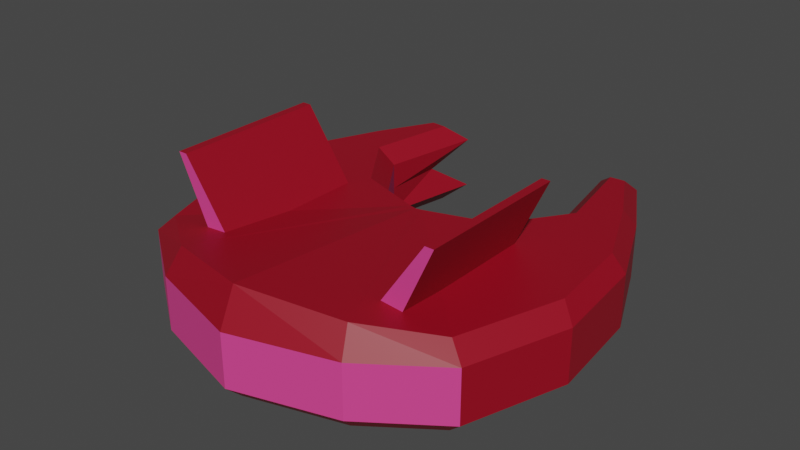 # Source: falcon.blend  (saved by Blender 3.3.6; exported with 4.5.12 LTS)
import bpy
from mathutils import Matrix  # noqa: F401  (used for matrix-valued properties, if any)

bpy.ops.wm.read_factory_settings(use_empty=True)
scene = bpy.context.scene
scene.name = 'Scene'

# ---- collections
col_collection = bpy.data.collections.new('Collection'); scene.collection.children.link(col_collection)

# ---- materials (node trees are filled in below, after node groups)
mat_body = bpy.data.materials.new('Body')
mat_body.use_transparent_shadow = False
mat_exhaust = bpy.data.materials.new('Exhaust')
mat_exhaust.use_transparent_shadow = False

# ---- material node trees
mat_body.use_nodes = True; mat_body.node_tree.nodes.clear()
_N = mat_body.node_tree.nodes; _L = mat_body.node_tree.links
n0 = _N.new('ShaderNodeBsdfPrincipled'); n0.name = 'Principled BSDF'; n0.location = (10, 300)
n0.distribution = 'GGX'
n0.subsurface_method = 'RANDOM_WALK_SKIN'
n0.inputs[0].default_value = (0.3095, 0.001177, 0.01398, 1.0)
n0.inputs[3].default_value = 1.45
n0.inputs[27].default_value = (0.0, 0.0, 0.0, 1.0)
n0.inputs[28].default_value = 1.0
n1 = _N.new('ShaderNodeOutputMaterial'); n1.name = 'Material Output'; n1.location = (300, 300)
_L.new(n0.outputs[0], n1.inputs[0])
n1.is_active_output = True
mat_exhaust.use_nodes = True; mat_exhaust.node_tree.nodes.clear()
_N = mat_exhaust.node_tree.nodes; _L = mat_exhaust.node_tree.links
n0 = _N.new('ShaderNodeBsdfPrincipled'); n0.name = 'Principled BSDF'; n0.location = (10, 300)
n0.distribution = 'GGX'
n0.subsurface_method = 'RANDOM_WALK_SKIN'
n0.inputs[0].default_value = (0.8, 0.05784, 0.2723, 1.0)
n0.inputs[3].default_value = 1.45
n0.inputs[27].default_value = (0.0, 0.0, 0.0, 1.0)
n0.inputs[28].default_value = 1.0
n1 = _N.new('ShaderNodeOutputMaterial'); n1.name = 'Material Output'; n1.location = (300, 300)
_L.new(n0.outputs[0], n1.inputs[0])
n1.is_active_output = True

# ---- world
world_world = bpy.data.worlds.new('World'); scene.world = world_world
world_world.use_nodes = True; world_world.node_tree.nodes.clear()
_N = world_world.node_tree.nodes; _L = world_world.node_tree.links
n0 = _N.new('ShaderNodeOutputWorld'); n0.name = 'World Output'; n0.location = (300, 300)
n1 = _N.new('ShaderNodeBackground'); n1.name = 'Background'; n1.location = (10, 300)
n1.inputs[0].default_value = (0.05088, 0.05088, 0.05088, 1.0)
_L.new(n1.outputs[0], n0.inputs[0])
n0.is_active_output = True
world_world.color = (0.05088, 0.05088, 0.05088)
world_world.use_sun_shadow = False
world_world.sun_shadow_jitter_overblur = 0.0

# ---- meshes
me_plane = bpy.data.meshes.new('Plane')
me_plane.from_pydata([(0.3151, 0.2027, 0.2095), (0.4955, 0.4609, 0.2095), (0.4973, 0.773, 0.2095), (0.5923, 0.7881, 0.2095), (0.7783, 0.6412, 0.2095), (0.0, 0.1002, 0.2095), (0.0, -1.153, 0.2095), (0.4936, -1.01, 0.2095), (0.8486, -0.7579, 0.2095), (1.012, -0.27, 0.2095), (0.9606, 0.2254, 0.2095), (0.9372, -0.2194, 0.0), (1.012, -0.27, 0.07897), (0.7711, -0.7166, 0.0), (0.8486, -0.7579, 0.07897), (0.0, -1.153, 0.07897), (-1.863e-09, -1.07, 0.0), (0.461, -0.9372, 0.0), (0.4936, -1.01, 0.07897), (0.9606, 0.2254, 0.07897), (0.8914, 0.2199, 0.0), (0.7783, 0.6412, 0.07897), (0.7228, 0.6058, 0.0), (0.5923, 0.9791, 0.07897), (0.5738, 0.8799, 0.0), (0.4044, 0.9639, 0.07897), (0.5008, 0.8747, 0.0), (0.4955, 0.4609, 0.07897), (0.5791, 0.4426, 0.0), (0.3151, 0.2027, 0.07897), (0.3647, 0.1358, 0.0), (0.06214, 0.03732, 0.0), (0.0, 0.1002, 0.07897), (0.0, 0.02118, 0.0), (0.03207, 0.02799, 0.0), (1.012, -0.27, 0.34), (0.9372, -0.2194, 0.419), (0.8486, -0.7579, 0.34), (0.7711, -0.7166, 0.419), (0.0, -1.07, 0.516), (0.0, -1.153, 0.34), (0.4936, -1.01, 0.34), (0.461, -0.9372, 0.4658), (0.8914, 0.2199, 0.419), (0.9606, 0.2254, 0.34), (0.7228, 0.6058, 0.419), (0.7783, 0.6412, 0.34), (0.5738, 0.8799, 0.419), (0.5923, 0.9791, 0.34), (0.5008, 0.8747, 0.419), (0.4044, 0.9639, 0.34), (0.5791, 0.4426, 0.419), (0.4955, 0.4609, 0.34), (0.3647, 0.1358, 0.419), (0.3151, 0.2027, 0.34), (0.0, 0.1002, 0.34), (0.06214, 0.03732, 0.419), (0.03207, 0.02799, 0.419), (0.0, 0.02118, 0.419)], [], [(30, 28, 20), (9, 35, 37, 8), (8, 37, 41, 7), (7, 41, 40, 6), (6, 40, 39, 58, 55, 5), (13, 17, 34, 31), (1, 52, 50, 2), (3, 48, 46, 4), (2, 50, 48, 3), (53, 43, 51), (36, 53, 38), (38, 56, 57, 42), (38, 53, 56), (45, 51, 43), (42, 57, 58, 39), (19, 10, 9, 12), (47, 51, 45), (51, 47, 49), (22, 20, 28), (11, 13, 30), (5, 55, 54, 0), (24, 22, 28), (13, 31, 30), (43, 53, 36), (28, 26, 24), (17, 16, 33, 34), (4, 46, 44, 10), (20, 11, 30), (0, 54, 52, 1), (31, 34, 33, 32), (55, 58, 57, 56), (12, 11, 20, 19), (14, 13, 11, 12), (18, 17, 13, 14), (15, 16, 17, 18), (19, 20, 22, 21), (21, 22, 24, 23), (23, 24, 26, 25), (25, 26, 28, 27), (27, 28, 30, 29), (29, 30, 31, 32), (36, 35, 44, 43), (38, 37, 35, 36), (42, 41, 37, 38), (39, 40, 41, 42), (43, 44, 46, 45), (45, 46, 48, 47), (47, 48, 50, 49), (49, 50, 52, 51), (51, 52, 54, 53), (53, 54, 55, 56), (10, 44, 35, 9), (29, 0, 1, 27), (21, 4, 10, 19), (32, 5, 0, 29), (25, 2, 3, 23), (23, 3, 4, 21), (27, 1, 2, 25), (15, 6, 5, 32, 33, 16), (18, 7, 6, 15), (14, 8, 7, 18), (12, 9, 8, 14)])
me_plane.polygons.foreach_set('material_index', [0, 0, 1, 1, 0, 0, 0, 0, 0, 0, 0, 0, 0, 0, 0, 0, 0, 0, 0, 0, 1, 0, 0, 0, 0, 0, 0, 0, 1, 0, 0, 0, 0, 0, 0, 0, 0, 0, 0, 0, 0, 0, 0, 0, 0, 0, 0, 0, 0, 0, 0, 0, 1, 0, 1, 0, 0, 0, 0, 1, 1, 0])
_uv = me_plane.uv_layers.new(name='UVMap')
_uv.uv.foreach_set('vector', [0.0, 0.0, 0.0, 0.0, 0.0, 0.0, 0.0, 0.0, 0.0, 0.0, 0.0, 0.0, 0.0, 0.0, 0.0, 0.0, 0.0, 0.0, 0.0, 0.0, 0.0, 0.0, 0.0, 0.0, 0.0, 0.0, 0.0, 0.0, 0.0, 0.0, 0.0, 0.0, 0.0, 0.0, 0.0, 0.0, 0.0, 0.0, 0.0, 0.0, 0.0, 0.0, 0.0, 0.0, 0.0, 0.0, 0.0, 0.0, 0.0, 0.0, 0.0, 0.0, 0.0, 0.0, 0.0, 0.0, 0.0, 0.0, 0.0, 0.0, 0.0, 0.0, 0.0, 0.0, 0.0, 0.0, 0.0, 0.0, 0.0, 0.0, 0.0, 0.0, 0.0, 0.0, 0.0, 0.0, 0.0, 0.0, 0.0, 0.0, 0.0, 0.0, 0.0, 0.0, 0.0, 0.0, 0.0, 0.0, 0.0, 0.0, 0.0, 0.0, 0.0, 0.0, 0.0, 0.0, 0.0, 0.0, 0.0, 0.0, 0.0, 0.0, 0.0, 0.0, 0.0, 0.0, 0.0, 0.0, 0.0, 0.0, 0.0, 0.0, 0.0, 0.0, 0.0, 0.0, 0.0, 0.0, 0.0, 0.0, 0.0, 0.0, 0.0, 0.0, 0.0, 0.0, 0.0, 0.0, 0.0, 0.0, 0.0, 0.0, 0.0, 0.0, 0.0, 0.0, 0.0, 0.0, 0.0, 0.0, 0.0, 0.0, 0.0, 0.0, 0.0, 0.0, 0.0, 0.0, 0.0, 0.0, 0.0, 0.0, 0.0, 0.0, 0.0, 0.0, 0.0, 0.0, 0.0, 0.0, 0.0, 0.0, 0.0, 0.0, 0.0, 0.0, 0.0, 0.0, 0.0, 0.0, 0.0, 0.0, 0.0, 0.0, 0.0, 0.0, 0.0, 0.0, 0.0, 0.0, 0.0, 0.0, 0.0, 0.0, 0.0, 0.0, 0.0, 0.0, 0.0, 0.0, 0.0, 0.0, 0.0, 0.0, 0.0, 0.0, 0.0, 0.0, 0.0, 0.0, 0.0, 0.0, 0.0, 0.0, 0.0, 0.0, 0.0, 0.0, 0.0, 0.0, 0.0, 0.0, 0.0, 0.0, 0.0, 0.0, 0.0, 0.0, 0.0, 0.0, 0.0, 0.0, 0.0, 0.0, 0.0, 0.0, 0.0, 0.0, 0.0, 0.0, 0.0, 0.0, 0.0, 0.0, 0.0, 0.0, 0.0, 0.0, 0.0, 0.0, 0.0, 0.0, 0.0, 0.0, 0.0, 0.0, 0.0, 0.0, 0.0, 0.0, 0.0, 0.0, 0.0, 0.0, 0.0, 0.0, 0.0, 0.0, 0.0, 0.0, 0.0, 0.0, 0.0, 0.0, 0.0, 0.0, 0.0, 0.0, 0.0, 0.0, 0.0, 0.0, 0.0, 0.0, 0.0, 0.0, 0.0, 0.0, 0.0, 0.0, 0.0, 0.0, 0.0, 0.0, 0.0, 0.0, 0.0, 0.0, 0.0, 0.0, 0.0, 0.0, 0.0, 0.0, 0.0, 0.0, 0.0, 0.0, 0.0, 0.0, 0.0, 0.0, 0.0, 0.0, 0.0, 0.0, 0.0, 0.0, 0.0, 0.0, 0.0, 0.0, 0.0, 0.0, 0.0, 0.0, 0.0, 0.0, 0.0, 0.0, 0.0, 0.0, 0.0, 0.0, 0.0, 0.0, 0.0, 0.0, 0.0, 0.0, 0.0, 0.0, 0.0, 0.0, 0.0, 0.0, 0.0, 0.0, 0.0, 0.0, 0.0, 0.0, 0.0, 0.0, 0.0, 0.0, 0.0, 0.0, 0.0, 0.0, 0.0, 0.0, 0.0, 0.0, 0.0, 0.0, 0.0, 0.0, 0.0, 0.0, 0.0, 0.0, 0.0, 0.0, 0.0, 0.0, 0.0, 0.0, 0.0, 0.0, 0.0, 0.0, 0.0, 0.0, 0.0, 0.0, 0.0, 0.0, 0.0, 0.0, 0.0, 0.0, 0.0, 0.0, 0.0, 0.0, 0.0, 0.0, 0.0, 0.0, 0.0, 0.0, 0.0, 0.0, 0.0, 0.0, 0.0, 0.0, 0.0, 0.0, 0.0, 0.0, 0.0, 0.0, 0.0, 0.0, 0.0, 0.0, 0.0, 0.0, 0.0, 0.0, 0.0, 0.0, 0.0, 0.0, 0.0, 0.0, 0.0, 0.0, 0.0, 0.0, 0.0, 0.0, 0.0, 0.0, 0.0, 0.0, 0.0, 0.0, 0.0, 0.0, 0.0, 0.0, 0.0, 0.0, 0.0, 0.0, 0.0, 0.0, 0.0, 0.0, 0.0, 0.0, 0.0, 0.0, 0.0, 0.0, 0.0, 0.0, 0.0, 0.0, 0.0, 0.0, 0.0, 0.0, 0.0, 0.0, 0.0, 0.0, 0.0, 0.0, 0.0, 0.0, 0.0, 0.0, 0.0, 0.0, 0.0, 0.0, 0.0, 0.0, 0.0, 0.0, 0.0, 0.0])
me_plane.materials.append(mat_body)
me_plane.materials.append(mat_exhaust)
me_plane.update()
me_cube_001 = bpy.data.meshes.new('Cube.001')
me_cube_001.from_pydata([(-0.3424, -0.7237, 0.003653), (-0.6871, -0.7237, 0.7543), (-0.3424, 0.02944, 0.003653), (-0.6871, 0.02944, 0.7543), (-0.1295, -0.7237, 0.003653), (-0.6445, -0.7237, 0.7543), (-0.1295, 0.02944, 0.003653), (-0.6445, 0.02944, 0.7543)], [], [(0, 1, 3, 2), (2, 3, 7, 6), (6, 7, 5, 4), (4, 5, 1, 0), (2, 6, 4, 0), (7, 3, 1, 5)])
me_cube_001.polygons.foreach_set('material_index', [0, 1, 0, 1, 0, 0])
_uv = me_cube_001.uv_layers.new(name='UVMap')
_uv.uv.foreach_set('vector', [0.375, 0.0, 0.625, 0.0, 0.625, 0.25, 0.375, 0.25, 0.375, 0.25, 0.625, 0.25, 0.625, 0.5, 0.375, 0.5, 0.375, 0.5, 0.625, 0.5, 0.625, 0.75, 0.375, 0.75, 0.375, 0.75, 0.625, 0.75, 0.625, 1.0, 0.375, 1.0, 0.125, 0.5, 0.375, 0.5, 0.375, 0.75, 0.125, 0.75, 0.625, 0.5, 0.875, 0.5, 0.875, 0.75, 0.625, 0.75])
me_cube_001.materials.append(mat_body)
me_cube_001.materials.append(mat_exhaust)
me_cube_001.update()

# ---- objects
ob_body = bpy.data.objects.new('Body', me_plane)
ob_wings = bpy.data.objects.new('Wings', me_cube_001)

# ---- transforms, parenting, visibility, modifiers, constraints
ob_body.location = (0.0, 0.0, 0.0)
_m = ob_body.modifiers.new('Mirror', 'MIRROR')
ob_wings.location = (0.0, 0.0, 0.0)
_m = ob_wings.modifiers.new('Mirror', 'MIRROR')

# ---- collection membership
col_collection.objects.link(ob_body)
col_collection.objects.link(ob_wings)

# ---- scene / render settings (as saved in the file)
scene.frame_start = 1; scene.frame_end = 250; scene.frame_set(1)
scene.render.engine = 'BLENDER_EEVEE_NEXT'
scene.cycles.sampling_pattern = 'TABULATED_SOBOL'
scene.cycles.use_light_tree = False
scene.view_settings.view_transform = 'Filmic'
bpy.context.view_layer.update()

# ---- added for rendering (the .blend has no active camera and no usable light): camera, sun
cam_auto = bpy.data.cameras.new('AutoCamera')
cam_auto.lens = 50.0
cam_auto.sensor_width = 36.0
cam_auto.clip_end = 1000.0
ob_auto_camera = bpy.data.objects.new('AutoCamera', cam_auto)
scene.collection.objects.link(ob_auto_camera)
ob_auto_camera.location = (2.80777, -3.45617, 2.62335)
ob_auto_camera.rotation_euler = (1.09748, -7.21219e-08, 0.694738)
scene.camera = ob_auto_camera
light_auto_sun = bpy.data.lights.new('AutoSun', 'SUN')
light_auto_sun.energy = 3.0
light_auto_sun.angle = 0.0523599
ob_auto_sun = bpy.data.objects.new('AutoSun', light_auto_sun)
scene.collection.objects.link(ob_auto_sun)
ob_auto_sun.rotation_euler = (0.872665, 0.174533, 0.523599)
bpy.context.view_layer.update()
